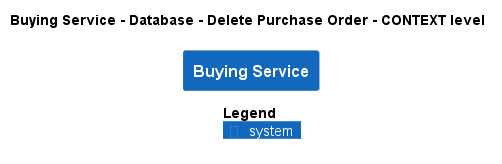

The diagram above was rendered by PlantUML. Its source (embedded in the PNG):
@startuml
!pragma layout smetana
!include ..\..\..\..\..\..\.c4s\C4_Context.puml

AddElementTag("state:new", $bgColor=green, $fontColor=#ffffff, $borderColor=green, $shadowing="False")
AddElementTag("state:changed", $bgColor=orange, $fontColor=#ffffff, $borderColor=orange, $shadowing="False")
AddElementTag("state:removed", $bgColor=red, $fontColor=#ffffff, $borderColor=red, $shadowing="False")

AddRelTag("state:new", $textColor=green, $lineColor=green)
AddRelTag("state:changed", $textColor=orange, $lineColor=orange)
AddRelTag("state:removed", $textColor=red, $lineColor=red)

SHOW_PERSON_PORTRAIT()
LAYOUT_TOP_DOWN()

skinparam linetype polyline

title Buying Service - Database - Delete Purchase Order - CONTEXT level

System(ECommercePlatform.SoftwareSystems.BuyingService, "Buying Service", "")



SHOW_LEGEND()
@enduml